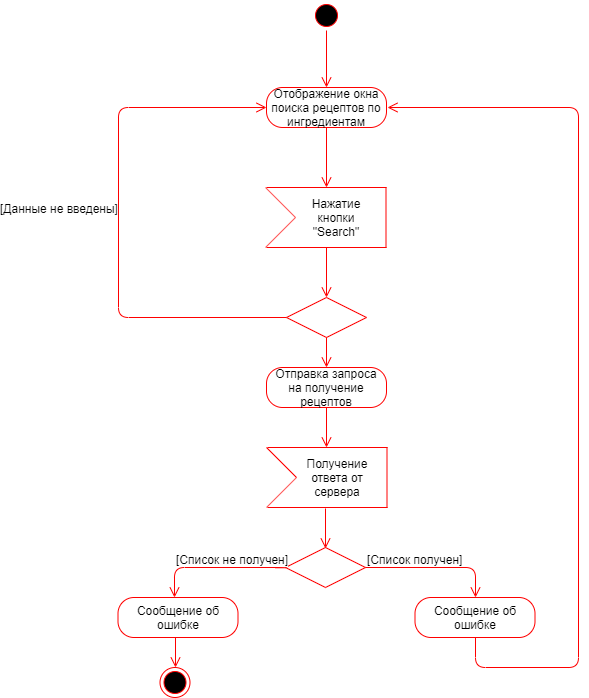

The diagram above was exported from draw.io. Its source (the exported page's mxGraphModel, read from the mxfile embedded in the PNG):
<mxGraphModel dx="1094" dy="468" grid="1" gridSize="10" guides="1" tooltips="1" connect="1" arrows="1" fold="1" page="1" pageScale="1" pageWidth="827" pageHeight="1169" math="0" shadow="0">
  <root>
    <mxCell id="0" />
    <mxCell id="1" parent="0" />
    <mxCell id="2DUYZnDNSbfRQ5JBNvo_-1" value="" style="ellipse;html=1;shape=startState;fillColor=#000000;strokeColor=#ff0000;" vertex="1" parent="1">
      <mxGeometry x="383" y="33" width="30" height="30" as="geometry" />
    </mxCell>
    <mxCell id="2DUYZnDNSbfRQ5JBNvo_-2" value="" style="edgeStyle=orthogonalEdgeStyle;html=1;verticalAlign=bottom;endArrow=open;endSize=8;strokeColor=#ff0000;" edge="1" parent="1" source="2DUYZnDNSbfRQ5JBNvo_-1">
      <mxGeometry relative="1" as="geometry">
        <mxPoint x="398" y="120" as="targetPoint" />
      </mxGeometry>
    </mxCell>
    <mxCell id="2DUYZnDNSbfRQ5JBNvo_-3" value="Отображение окна поиска рецептов по ингредиентам" style="rounded=1;whiteSpace=wrap;html=1;arcSize=40;fontColor=#000000;fillColor=none;strokeColor=#ff0000;" vertex="1" parent="1">
      <mxGeometry x="338" y="120" width="120" height="40" as="geometry" />
    </mxCell>
    <mxCell id="2DUYZnDNSbfRQ5JBNvo_-4" value="" style="edgeStyle=orthogonalEdgeStyle;html=1;verticalAlign=bottom;endArrow=open;endSize=8;strokeColor=#ff0000;fillColor=none;" edge="1" parent="1" source="2DUYZnDNSbfRQ5JBNvo_-3">
      <mxGeometry relative="1" as="geometry">
        <mxPoint x="398" y="220" as="targetPoint" />
      </mxGeometry>
    </mxCell>
    <mxCell id="2DUYZnDNSbfRQ5JBNvo_-5" value="" style="rhombus;whiteSpace=wrap;html=1;fillColor=none;strokeColor=#ff0000;" vertex="1" parent="1">
      <mxGeometry x="358" y="330" width="80" height="40" as="geometry" />
    </mxCell>
    <mxCell id="2DUYZnDNSbfRQ5JBNvo_-6" value="&lt;font style=&quot;font-size: 12px&quot;&gt;[Данные не введены]&lt;/font&gt;" style="edgeStyle=orthogonalEdgeStyle;html=1;align=left;verticalAlign=bottom;endArrow=open;endSize=8;strokeColor=#ff0000;entryX=0;entryY=0.5;entryDx=0;entryDy=0;fillColor=none;" edge="1" parent="1" source="2DUYZnDNSbfRQ5JBNvo_-5" target="2DUYZnDNSbfRQ5JBNvo_-3">
      <mxGeometry x="-0.3612" y="-156" relative="1" as="geometry">
        <mxPoint x="330" y="140" as="targetPoint" />
        <Array as="points">
          <mxPoint x="190" y="350" />
          <mxPoint x="190" y="140" />
        </Array>
        <mxPoint x="-276" y="-100" as="offset" />
      </mxGeometry>
    </mxCell>
    <mxCell id="2DUYZnDNSbfRQ5JBNvo_-7" value="" style="edgeStyle=orthogonalEdgeStyle;html=1;align=left;verticalAlign=top;endArrow=open;endSize=8;strokeColor=#ff0000;fillColor=none;" edge="1" parent="1" source="2DUYZnDNSbfRQ5JBNvo_-5">
      <mxGeometry x="-1" relative="1" as="geometry">
        <mxPoint x="398" y="400" as="targetPoint" />
      </mxGeometry>
    </mxCell>
    <mxCell id="2DUYZnDNSbfRQ5JBNvo_-8" value="" style="rhombus;whiteSpace=wrap;html=1;fillColor=none;strokeColor=#ff0000;" vertex="1" parent="1">
      <mxGeometry x="357" y="580" width="80" height="40" as="geometry" />
    </mxCell>
    <mxCell id="2DUYZnDNSbfRQ5JBNvo_-9" value="" style="edgeStyle=orthogonalEdgeStyle;html=1;align=left;verticalAlign=bottom;endArrow=open;endSize=8;strokeColor=#ff0000;entryX=0.5;entryY=0;entryDx=0;entryDy=0;fillColor=none;" edge="1" parent="1" source="2DUYZnDNSbfRQ5JBNvo_-8" target="2DUYZnDNSbfRQ5JBNvo_-14">
      <mxGeometry x="-1" relative="1" as="geometry">
        <mxPoint x="560" y="600" as="targetPoint" />
      </mxGeometry>
    </mxCell>
    <mxCell id="2DUYZnDNSbfRQ5JBNvo_-10" value="[Список получен]" style="text;html=1;resizable=0;points=[];align=center;verticalAlign=middle;labelBackgroundColor=#ffffff;" vertex="1" connectable="0" parent="2DUYZnDNSbfRQ5JBNvo_-9">
      <mxGeometry x="-0.5971" relative="1" as="geometry">
        <mxPoint x="20.5" y="-9" as="offset" />
      </mxGeometry>
    </mxCell>
    <mxCell id="2DUYZnDNSbfRQ5JBNvo_-11" value="&lt;font style=&quot;font-size: 12px&quot;&gt;[Список не получен]&lt;/font&gt;" style="edgeStyle=orthogonalEdgeStyle;html=1;align=left;verticalAlign=top;endArrow=open;endSize=8;strokeColor=#ff0000;entryX=0.5;entryY=0;entryDx=0;entryDy=0;fillColor=none;exitX=0;exitY=0.5;exitDx=0;exitDy=0;" edge="1" parent="1">
      <mxGeometry x="0.5775" y="-21" relative="1" as="geometry">
        <mxPoint x="246" y="630" as="targetPoint" />
        <mxPoint x="357" y="599" as="sourcePoint" />
        <Array as="points">
          <mxPoint x="357" y="600" />
          <mxPoint x="246" y="600" />
        </Array>
        <mxPoint x="21" y="-21" as="offset" />
      </mxGeometry>
    </mxCell>
    <mxCell id="2DUYZnDNSbfRQ5JBNvo_-12" value="Сообщение об ошибке" style="rounded=1;whiteSpace=wrap;html=1;arcSize=40;fontColor=#000000;fillColor=none;strokeColor=#ff0000;" vertex="1" parent="1">
      <mxGeometry x="189.5" y="630" width="120" height="40" as="geometry" />
    </mxCell>
    <mxCell id="2DUYZnDNSbfRQ5JBNvo_-13" value="" style="edgeStyle=orthogonalEdgeStyle;html=1;verticalAlign=bottom;endArrow=open;endSize=8;strokeColor=#ff0000;fillColor=none;" edge="1" parent="1">
      <mxGeometry relative="1" as="geometry">
        <mxPoint x="247" y="700" as="targetPoint" />
        <mxPoint x="247" y="670" as="sourcePoint" />
      </mxGeometry>
    </mxCell>
    <mxCell id="2DUYZnDNSbfRQ5JBNvo_-14" value="Сообщение об ошибке" style="rounded=1;whiteSpace=wrap;html=1;arcSize=40;fontColor=#000000;fillColor=none;strokeColor=#ff0000;" vertex="1" parent="1">
      <mxGeometry x="486.5" y="630" width="120" height="40" as="geometry" />
    </mxCell>
    <mxCell id="2DUYZnDNSbfRQ5JBNvo_-15" value="" style="edgeStyle=orthogonalEdgeStyle;html=1;verticalAlign=bottom;endArrow=open;endSize=8;strokeColor=#ff0000;exitX=0.5;exitY=1;exitDx=0;exitDy=0;fillColor=none;" edge="1" parent="1" source="2DUYZnDNSbfRQ5JBNvo_-14">
      <mxGeometry relative="1" as="geometry">
        <mxPoint x="459" y="140" as="targetPoint" />
        <mxPoint x="547" y="670" as="sourcePoint" />
        <Array as="points">
          <mxPoint x="547" y="700" />
          <mxPoint x="650" y="700" />
          <mxPoint x="650" y="140" />
        </Array>
      </mxGeometry>
    </mxCell>
    <mxCell id="2DUYZnDNSbfRQ5JBNvo_-16" value="" style="endArrow=none;html=1;strokeColor=#FF0000;fillColor=none;" edge="1" parent="1">
      <mxGeometry width="50" height="50" relative="1" as="geometry">
        <mxPoint x="338" y="220" as="sourcePoint" />
        <mxPoint x="458" y="220" as="targetPoint" />
      </mxGeometry>
    </mxCell>
    <mxCell id="2DUYZnDNSbfRQ5JBNvo_-17" value="" style="endArrow=none;html=1;strokeColor=#FF0000;fillColor=none;" edge="1" parent="1">
      <mxGeometry width="50" height="50" relative="1" as="geometry">
        <mxPoint x="338" y="280" as="sourcePoint" />
        <mxPoint x="458" y="280" as="targetPoint" />
      </mxGeometry>
    </mxCell>
    <mxCell id="2DUYZnDNSbfRQ5JBNvo_-18" value="" style="endArrow=none;html=1;strokeColor=#FF0000;fillColor=none;" edge="1" parent="1">
      <mxGeometry width="50" height="50" relative="1" as="geometry">
        <mxPoint x="457.5" y="220" as="sourcePoint" />
        <mxPoint x="457.5" y="280" as="targetPoint" />
      </mxGeometry>
    </mxCell>
    <mxCell id="2DUYZnDNSbfRQ5JBNvo_-19" value="" style="endArrow=none;html=1;strokeColor=#FF0000;fillColor=none;" edge="1" parent="1">
      <mxGeometry width="50" height="50" relative="1" as="geometry">
        <mxPoint x="337" y="280" as="sourcePoint" />
        <mxPoint x="367" y="250" as="targetPoint" />
      </mxGeometry>
    </mxCell>
    <mxCell id="2DUYZnDNSbfRQ5JBNvo_-20" value="" style="endArrow=none;html=1;strokeColor=#FF0000;fillColor=none;" edge="1" parent="1">
      <mxGeometry width="50" height="50" relative="1" as="geometry">
        <mxPoint x="337" y="220" as="sourcePoint" />
        <mxPoint x="367" y="250" as="targetPoint" />
      </mxGeometry>
    </mxCell>
    <mxCell id="2DUYZnDNSbfRQ5JBNvo_-21" value="Нажатие кнопки &quot;Search&quot;" style="text;html=1;strokeColor=none;fillColor=none;align=center;verticalAlign=middle;whiteSpace=wrap;rounded=0;" vertex="1" parent="1">
      <mxGeometry x="366" y="220" width="84" height="60" as="geometry" />
    </mxCell>
    <mxCell id="2DUYZnDNSbfRQ5JBNvo_-22" value="" style="edgeStyle=orthogonalEdgeStyle;html=1;align=left;verticalAlign=top;endArrow=open;endSize=8;strokeColor=#ff0000;fillColor=none;entryX=0.5;entryY=0;entryDx=0;entryDy=0;" edge="1" parent="1" target="2DUYZnDNSbfRQ5JBNvo_-5">
      <mxGeometry x="-1" relative="1" as="geometry">
        <mxPoint x="408" y="350" as="targetPoint" />
        <mxPoint x="398" y="280" as="sourcePoint" />
      </mxGeometry>
    </mxCell>
    <mxCell id="2DUYZnDNSbfRQ5JBNvo_-23" value="" style="ellipse;html=1;shape=endState;fillColor=#000000;strokeColor=#ff0000;" vertex="1" parent="1">
      <mxGeometry x="231.5" y="700" width="30" height="30" as="geometry" />
    </mxCell>
    <mxCell id="2DUYZnDNSbfRQ5JBNvo_-24" value="Отправка запроса на получение рецептов" style="rounded=1;whiteSpace=wrap;html=1;arcSize=40;fontColor=#000000;fillColor=none;strokeColor=#ff0000;" vertex="1" parent="1">
      <mxGeometry x="338" y="400" width="120" height="40" as="geometry" />
    </mxCell>
    <mxCell id="2DUYZnDNSbfRQ5JBNvo_-25" value="" style="edgeStyle=orthogonalEdgeStyle;html=1;verticalAlign=bottom;endArrow=open;endSize=8;strokeColor=#ff0000;" edge="1" parent="1" source="2DUYZnDNSbfRQ5JBNvo_-24">
      <mxGeometry relative="1" as="geometry">
        <mxPoint x="398" y="480" as="targetPoint" />
      </mxGeometry>
    </mxCell>
    <mxCell id="2DUYZnDNSbfRQ5JBNvo_-26" value="" style="endArrow=none;html=1;strokeColor=#FF0000;fillColor=none;" edge="1" parent="1">
      <mxGeometry width="50" height="50" relative="1" as="geometry">
        <mxPoint x="339" y="480" as="sourcePoint" />
        <mxPoint x="459" y="480" as="targetPoint" />
      </mxGeometry>
    </mxCell>
    <mxCell id="2DUYZnDNSbfRQ5JBNvo_-27" value="" style="endArrow=none;html=1;strokeColor=#FF0000;fillColor=none;" edge="1" parent="1">
      <mxGeometry width="50" height="50" relative="1" as="geometry">
        <mxPoint x="339" y="540" as="sourcePoint" />
        <mxPoint x="459" y="540" as="targetPoint" />
      </mxGeometry>
    </mxCell>
    <mxCell id="2DUYZnDNSbfRQ5JBNvo_-28" value="" style="endArrow=none;html=1;strokeColor=#FF0000;fillColor=none;" edge="1" parent="1">
      <mxGeometry width="50" height="50" relative="1" as="geometry">
        <mxPoint x="458.5" y="480" as="sourcePoint" />
        <mxPoint x="458.5" y="540" as="targetPoint" />
      </mxGeometry>
    </mxCell>
    <mxCell id="2DUYZnDNSbfRQ5JBNvo_-29" value="" style="endArrow=none;html=1;strokeColor=#FF0000;fillColor=none;" edge="1" parent="1">
      <mxGeometry width="50" height="50" relative="1" as="geometry">
        <mxPoint x="338" y="540" as="sourcePoint" />
        <mxPoint x="368" y="510" as="targetPoint" />
      </mxGeometry>
    </mxCell>
    <mxCell id="2DUYZnDNSbfRQ5JBNvo_-30" value="" style="endArrow=none;html=1;strokeColor=#FF0000;fillColor=none;" edge="1" parent="1">
      <mxGeometry width="50" height="50" relative="1" as="geometry">
        <mxPoint x="338" y="480" as="sourcePoint" />
        <mxPoint x="368" y="510" as="targetPoint" />
      </mxGeometry>
    </mxCell>
    <mxCell id="2DUYZnDNSbfRQ5JBNvo_-31" value="Получение ответа от сервера" style="text;html=1;strokeColor=none;fillColor=none;align=center;verticalAlign=middle;whiteSpace=wrap;rounded=0;" vertex="1" parent="1">
      <mxGeometry x="367" y="480" width="84" height="60" as="geometry" />
    </mxCell>
    <mxCell id="2DUYZnDNSbfRQ5JBNvo_-32" value="" style="edgeStyle=orthogonalEdgeStyle;html=1;verticalAlign=bottom;endArrow=open;endSize=8;strokeColor=#ff0000;" edge="1" parent="1">
      <mxGeometry relative="1" as="geometry">
        <mxPoint x="397" y="581" as="targetPoint" />
        <mxPoint x="397" y="541" as="sourcePoint" />
      </mxGeometry>
    </mxCell>
  </root>
</mxGraphModel>